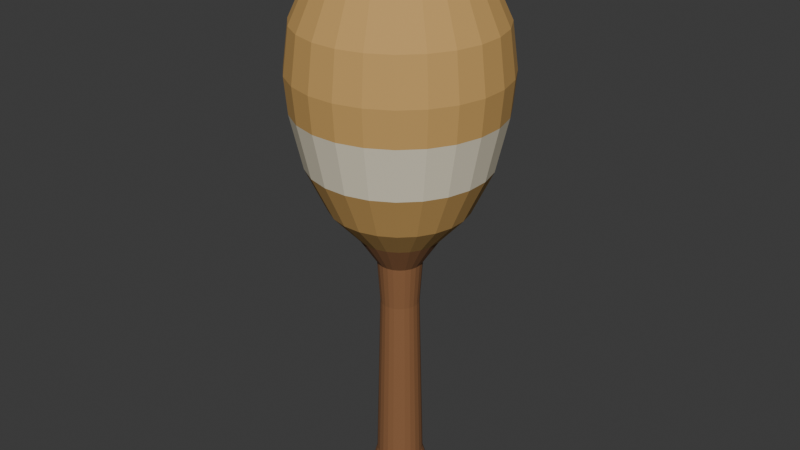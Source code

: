 # Source: source.blend  (saved by Blender 4.3.34; exported with 4.5.12 LTS)
import bpy
from mathutils import Matrix  # noqa: F401  (used for matrix-valued properties, if any)

bpy.ops.wm.read_factory_settings(use_empty=True)
scene = bpy.context.scene
scene.name = 'Scene'

# ---- collections
col_collection = bpy.data.collections.new('Collection'); scene.collection.children.link(col_collection)

# ---- materials (node trees are filled in below, after node groups)
mat_paint_gourdochre = bpy.data.materials.new('Paint_GourdOchre')
mat_paint_gourdochre.diffuse_color = (0.59, 0.35, 0.11, 1.0)
mat_wood_grip = bpy.data.materials.new('Wood_Grip')
mat_wood_grip.diffuse_color = (0.26, 0.115, 0.045, 1.0)
mat_paint_paleband = bpy.data.materials.new('Paint_PaleBand')
mat_paint_paleband.diffuse_color = (0.79, 0.72, 0.55, 1.0)

# ---- material node trees
mat_paint_gourdochre.use_nodes = True; mat_paint_gourdochre.node_tree.nodes.clear()
_N = mat_paint_gourdochre.node_tree.nodes; _L = mat_paint_gourdochre.node_tree.links
n0 = _N.new('ShaderNodeBsdfPrincipled'); n0.name = 'Principled BSDF'; n0.location = (10, 300)
n0.inputs[0].default_value = (0.59, 0.35, 0.11, 1.0)
n0.inputs[2].default_value = 0.83
n1 = _N.new('ShaderNodeOutputMaterial'); n1.name = 'Material Output'; n1.location = (300, 300)
_L.new(n0.outputs[0], n1.inputs[0])
n1.is_active_output = True
mat_wood_grip.use_nodes = True; mat_wood_grip.node_tree.nodes.clear()
_N = mat_wood_grip.node_tree.nodes; _L = mat_wood_grip.node_tree.links
n0 = _N.new('ShaderNodeBsdfPrincipled'); n0.name = 'Principled BSDF'; n0.location = (10, 300)
n0.inputs[0].default_value = (0.26, 0.115, 0.045, 1.0)
n0.inputs[2].default_value = 0.81
n1 = _N.new('ShaderNodeOutputMaterial'); n1.name = 'Material Output'; n1.location = (300, 300)
_L.new(n0.outputs[0], n1.inputs[0])
n1.is_active_output = True
mat_paint_paleband.use_nodes = True; mat_paint_paleband.node_tree.nodes.clear()
_N = mat_paint_paleband.node_tree.nodes; _L = mat_paint_paleband.node_tree.links
n0 = _N.new('ShaderNodeBsdfPrincipled'); n0.name = 'Principled BSDF'; n0.location = (10, 300)
n0.inputs[0].default_value = (0.79, 0.72, 0.55, 1.0)
n0.inputs[2].default_value = 0.85
n1 = _N.new('ShaderNodeOutputMaterial'); n1.name = 'Material Output'; n1.location = (300, 300)
_L.new(n0.outputs[0], n1.inputs[0])
n1.is_active_output = True

# ---- world
world_world = bpy.data.worlds.new('World'); scene.world = world_world
world_world.use_nodes = True; world_world.node_tree.nodes.clear()
_N = world_world.node_tree.nodes; _L = world_world.node_tree.links
n0 = _N.new('ShaderNodeOutputWorld'); n0.name = 'World Output'; n0.location = (300, 300)
n1 = _N.new('ShaderNodeBackground'); n1.name = 'Background'; n1.location = (10, 300)
n1.inputs[0].default_value = (0.05088, 0.05088, 0.05088, 1.0)
_L.new(n1.outputs[0], n0.inputs[0])
n0.is_active_output = True
world_world.color = (0.05088, 0.05088, 0.05088)
world_world.sun_shadow_jitter_overblur = 0.0

# ---- meshes
me_wholegourdheadandwoodengrip = bpy.data.meshes.new('WholeGourdHeadAndWoodenGrip')
me_wholegourdheadandwoodengrip.from_pydata([(0.0, 0.0, 0.0), (0.008923, 0.001175, 0.0), (0.008315, 0.003444, 0.0), (0.00714, 0.005479, 0.0), (0.005479, 0.00714, 0.0), (0.003444, 0.008315, 0.0), (0.001175, 0.008923, 0.0), (-0.001175, 0.008923, 0.0), (-0.003444, 0.008315, 0.0), (-0.005479, 0.00714, 0.0), (-0.00714, 0.005479, 0.0), (-0.008315, 0.003444, 0.0), (-0.008923, 0.001175, 0.0), (-0.008923, -0.001175, 0.0), (-0.008315, -0.003444, 0.0), (-0.00714, -0.005479, 0.0), (-0.005479, -0.00714, 0.0), (-0.003444, -0.008315, 0.0), (-0.001175, -0.008923, 0.0), (0.001175, -0.008923, 0.0), (0.003444, -0.008315, 0.0), (0.005479, -0.00714, 0.0), (0.00714, -0.005479, 0.0), (0.008315, -0.003444, 0.0), (0.008923, -0.001175, 0.0), (0.009914, 0.001305, 0.003), (0.009239, 0.003827, 0.003), (0.007934, 0.006088, 0.003), (0.006088, 0.007934, 0.003), (0.003827, 0.009239, 0.003), (0.001305, 0.009914, 0.003), (-0.001305, 0.009914, 0.003), (-0.003827, 0.009239, 0.003), (-0.006088, 0.007934, 0.003), (-0.007934, 0.006088, 0.003), (-0.009239, 0.003827, 0.003), (-0.009914, 0.001305, 0.003), (-0.009914, -0.001305, 0.003), (-0.009239, -0.003827, 0.003), (-0.007934, -0.006088, 0.003), (-0.006088, -0.007934, 0.003), (-0.003827, -0.009239, 0.003), (-0.001305, -0.009914, 0.003), (0.001305, -0.009914, 0.003), (0.003827, -0.009239, 0.003), (0.006088, -0.007934, 0.003), (0.007934, -0.006088, 0.003), (0.009239, -0.003827, 0.003), (0.009914, -0.001305, 0.003), (0.007932, 0.001044, 0.01), (0.007391, 0.003061, 0.01), (0.006347, 0.00487, 0.01), (0.00487, 0.006347, 0.01), (0.003061, 0.007391, 0.01), (0.001044, 0.007932, 0.01), (-0.001044, 0.007932, 0.01), (-0.003061, 0.007391, 0.01), (-0.00487, 0.006347, 0.01), (-0.006347, 0.00487, 0.01), (-0.007391, 0.003061, 0.01), (-0.007932, 0.001044, 0.01), (-0.007932, -0.001044, 0.01), (-0.007391, -0.003061, 0.01), (-0.006347, -0.00487, 0.01), (-0.00487, -0.006347, 0.01), (-0.003061, -0.007391, 0.01), (-0.001044, -0.007932, 0.01), (0.001044, -0.007932, 0.01), (0.003061, -0.007391, 0.01), (0.00487, -0.006347, 0.01), (0.006347, -0.00487, 0.01), (0.007391, -0.003061, 0.01), (0.007932, -0.001044, 0.01), (0.006444, 0.000848, 0.07), (0.006005, 0.002487, 0.07), (0.005157, 0.003957, 0.07), (0.003957, 0.005157, 0.07), (0.002487, 0.006005, 0.07), (0.000848, 0.006444, 0.07), (-0.000848, 0.006444, 0.07), (-0.002487, 0.006005, 0.07), (-0.003957, 0.005157, 0.07), (-0.005157, 0.003957, 0.07), (-0.006005, 0.002487, 0.07), (-0.006444, 0.000848, 0.07), (-0.006444, -0.000848, 0.07), (-0.006005, -0.002487, 0.07), (-0.005157, -0.003957, 0.07), (-0.003957, -0.005157, 0.07), (-0.002487, -0.006005, 0.07), (-0.000848, -0.006444, 0.07), (0.000848, -0.006444, 0.07), (0.002487, -0.006005, 0.07), (0.003957, -0.005157, 0.07), (0.005157, -0.003957, 0.07), (0.006005, -0.002487, 0.07), (0.006444, -0.000848, 0.07), (0.007436, 0.000979, 0.085), (0.006929, 0.00287, 0.085), (0.00595, 0.004566, 0.085), (0.004566, 0.00595, 0.085), (0.00287, 0.006929, 0.085), (0.000979, 0.007436, 0.085), (-0.000979, 0.007436, 0.085), (-0.00287, 0.006929, 0.085), (-0.004566, 0.00595, 0.085), (-0.00595, 0.004566, 0.085), (-0.006929, 0.00287, 0.085), (-0.007436, 0.000979, 0.085), (-0.007436, -0.000979, 0.085), (-0.006929, -0.00287, 0.085), (-0.00595, -0.004566, 0.085), (-0.004566, -0.00595, 0.085), (-0.00287, -0.006929, 0.085), (-0.000979, -0.007436, 0.085), (0.000979, -0.007436, 0.085), (0.00287, -0.006929, 0.085), (0.004566, -0.00595, 0.085), (0.00595, -0.004566, 0.085), (0.006929, -0.00287, 0.085), (0.007436, -0.000979, 0.085), (0.01388, 0.001827, 0.095), (0.01293, 0.005358, 0.095), (0.01111, 0.008523, 0.095), (0.008523, 0.01111, 0.095), (0.005358, 0.01293, 0.095), (0.001827, 0.01388, 0.095), (-0.001827, 0.01388, 0.095), (-0.005358, 0.01293, 0.095), (-0.008523, 0.01111, 0.095), (-0.01111, 0.008523, 0.095), (-0.01293, 0.005358, 0.095), (-0.01388, 0.001827, 0.095), (-0.01388, -0.001827, 0.095), (-0.01293, -0.005358, 0.095), (-0.01111, -0.008523, 0.095), (-0.008523, -0.01111, 0.095), (-0.005358, -0.01293, 0.095), (-0.001827, -0.01388, 0.095), (0.001827, -0.01388, 0.095), (0.005358, -0.01293, 0.095), (0.008523, -0.01111, 0.095), (0.01111, -0.008523, 0.095), (0.01293, -0.005358, 0.095), (0.01388, -0.001827, 0.095), (0.0228, 0.003002, 0.105), (0.02125, 0.008802, 0.105), (0.01825, 0.014, 0.105), (0.014, 0.01825, 0.105), (0.008802, 0.02125, 0.105), (0.003002, 0.0228, 0.105), (-0.003002, 0.0228, 0.105), (-0.008802, 0.02125, 0.105), (-0.014, 0.01825, 0.105), (-0.01825, 0.014, 0.105), (-0.02125, 0.008802, 0.105), (-0.0228, 0.003002, 0.105), (-0.0228, -0.003002, 0.105), (-0.02125, -0.008802, 0.105), (-0.01825, -0.014, 0.105), (-0.014, -0.01825, 0.105), (-0.008802, -0.02125, 0.105), (-0.003002, -0.0228, 0.105), (0.003002, -0.0228, 0.105), (0.008802, -0.02125, 0.105), (0.014, -0.01825, 0.105), (0.01825, -0.014, 0.105), (0.02125, -0.008802, 0.105), (0.0228, -0.003002, 0.105), (0.02974, 0.003916, 0.12), (0.02772, 0.01148, 0.12), (0.0238, 0.01826, 0.12), (0.01826, 0.0238, 0.12), (0.01148, 0.02772, 0.12), (0.003916, 0.02974, 0.12), (-0.003916, 0.02974, 0.12), (-0.01148, 0.02772, 0.12), (-0.01826, 0.0238, 0.12), (-0.0238, 0.01826, 0.12), (-0.02772, 0.01148, 0.12), (-0.02974, 0.003916, 0.12), (-0.02974, -0.003916, 0.12), (-0.02772, -0.01148, 0.12), (-0.0238, -0.01826, 0.12), (-0.01826, -0.0238, 0.12), (-0.01148, -0.02772, 0.12), (-0.003916, -0.02974, 0.12), (0.003916, -0.02974, 0.12), (0.01148, -0.02772, 0.12), (0.01826, -0.0238, 0.12), (0.0238, -0.01826, 0.12), (0.02772, -0.01148, 0.12), (0.02974, -0.003916, 0.12), (0.03371, 0.004438, 0.138), (0.03141, 0.01301, 0.138), (0.02697, 0.0207, 0.138), (0.0207, 0.02697, 0.138), (0.01301, 0.03141, 0.138), (0.004438, 0.03371, 0.138), (-0.004438, 0.03371, 0.138), (-0.01301, 0.03141, 0.138), (-0.0207, 0.02697, 0.138), (-0.02697, 0.0207, 0.138), (-0.03141, 0.01301, 0.138), (-0.03371, 0.004438, 0.138), (-0.03371, -0.004438, 0.138), (-0.03141, -0.01301, 0.138), (-0.02697, -0.0207, 0.138), (-0.0207, -0.02697, 0.138), (-0.01301, -0.03141, 0.138), (-0.004438, -0.03371, 0.138), (0.004438, -0.03371, 0.138), (0.01301, -0.03141, 0.138), (0.0207, -0.02697, 0.138), (0.02697, -0.0207, 0.138), (0.03141, -0.01301, 0.138), (0.03371, -0.004438, 0.138), (0.0347, 0.004568, 0.15), (0.03234, 0.01339, 0.15), (0.02777, 0.02131, 0.15), (0.02131, 0.02777, 0.15), (0.01339, 0.03234, 0.15), (0.004568, 0.0347, 0.15), (-0.004568, 0.0347, 0.15), (-0.01339, 0.03234, 0.15), (-0.02131, 0.02777, 0.15), (-0.02777, 0.02131, 0.15), (-0.03234, 0.01339, 0.15), (-0.0347, 0.004568, 0.15), (-0.0347, -0.004568, 0.15), (-0.03234, -0.01339, 0.15), (-0.02777, -0.02131, 0.15), (-0.02131, -0.02777, 0.15), (-0.01339, -0.03234, 0.15), (-0.004568, -0.0347, 0.15), (0.004568, -0.0347, 0.15), (0.01339, -0.03234, 0.15), (0.02131, -0.02777, 0.15), (0.02777, -0.02131, 0.15), (0.03234, -0.01339, 0.15), (0.0347, -0.004568, 0.15), (0.03272, 0.004307, 0.165), (0.03049, 0.01263, 0.165), (0.02618, 0.02009, 0.165), (0.02009, 0.02618, 0.165), (0.01263, 0.03049, 0.165), (0.004307, 0.03272, 0.165), (-0.004307, 0.03272, 0.165), (-0.01263, 0.03049, 0.165), (-0.02009, 0.02618, 0.165), (-0.02618, 0.02009, 0.165), (-0.03049, 0.01263, 0.165), (-0.03272, 0.004307, 0.165), (-0.03272, -0.004307, 0.165), (-0.03049, -0.01263, 0.165), (-0.02618, -0.02009, 0.165), (-0.02009, -0.02618, 0.165), (-0.01263, -0.03049, 0.165), (-0.004307, -0.03272, 0.165), (0.004307, -0.03272, 0.165), (0.01263, -0.03049, 0.165), (0.02009, -0.02618, 0.165), (0.02618, -0.02009, 0.165), (0.03049, -0.01263, 0.165), (0.03272, -0.004307, 0.165), (0.02578, 0.003394, 0.18), (0.02402, 0.00995, 0.18), (0.02063, 0.01583, 0.18), (0.01583, 0.02063, 0.18), (0.00995, 0.02402, 0.18), (0.003394, 0.02578, 0.18), (-0.003394, 0.02578, 0.18), (-0.00995, 0.02402, 0.18), (-0.01583, 0.02063, 0.18), (-0.02063, 0.01583, 0.18), (-0.02402, 0.00995, 0.18), (-0.02578, 0.003394, 0.18), (-0.02578, -0.003394, 0.18), (-0.02402, -0.00995, 0.18), (-0.02063, -0.01583, 0.18), (-0.01583, -0.02063, 0.18), (-0.00995, -0.02402, 0.18), (-0.003394, -0.02578, 0.18), (0.003394, -0.02578, 0.18), (0.00995, -0.02402, 0.18), (0.01583, -0.02063, 0.18), (0.02063, -0.01583, 0.18), (0.02402, -0.00995, 0.18), (0.02578, -0.003394, 0.18), (0.01586, 0.002088, 0.19), (0.01478, 0.006123, 0.19), (0.01269, 0.00974, 0.19), (0.00974, 0.01269, 0.19), (0.006123, 0.01478, 0.19), (0.002088, 0.01586, 0.19), (-0.002088, 0.01586, 0.19), (-0.006123, 0.01478, 0.19), (-0.00974, 0.01269, 0.19), (-0.01269, 0.00974, 0.19), (-0.01478, 0.006123, 0.19), (-0.01586, 0.002088, 0.19), (-0.01586, -0.002088, 0.19), (-0.01478, -0.006123, 0.19), (-0.01269, -0.00974, 0.19), (-0.00974, -0.01269, 0.19), (-0.006123, -0.01478, 0.19), (-0.002088, -0.01586, 0.19), (0.002088, -0.01586, 0.19), (0.006123, -0.01478, 0.19), (0.00974, -0.01269, 0.19), (0.01269, -0.00974, 0.19), (0.01478, -0.006123, 0.19), (0.01586, -0.002088, 0.19), (0.0, 0.0, 0.195)], [], [(2, 1, 0), (3, 2, 0), (4, 3, 0), (5, 4, 0), (6, 5, 0), (7, 6, 0), (8, 7, 0), (9, 8, 0), (10, 9, 0), (11, 10, 0), (12, 11, 0), (13, 12, 0), (14, 13, 0), (15, 14, 0), (16, 15, 0), (17, 16, 0), (18, 17, 0), (19, 18, 0), (20, 19, 0), (21, 20, 0), (22, 21, 0), (23, 22, 0), (24, 23, 0), (1, 24, 0), (26, 25, 1), (2, 26, 1), (27, 26, 2), (3, 27, 2), (28, 27, 3), (4, 28, 3), (29, 28, 4), (5, 29, 4), (30, 29, 5), (6, 30, 5), (31, 30, 6), (7, 31, 6), (32, 31, 7), (8, 32, 7), (33, 32, 8), (9, 33, 8), (34, 33, 9), (10, 34, 9), (35, 34, 10), (11, 35, 10), (36, 35, 11), (12, 36, 11), (37, 36, 12), (13, 37, 12), (38, 37, 13), (14, 38, 13), (39, 38, 14), (15, 39, 14), (40, 39, 15), (16, 40, 15), (41, 40, 16), (17, 41, 16), (42, 41, 17), (18, 42, 17), (43, 42, 18), (19, 43, 18), (44, 43, 19), (20, 44, 19), (45, 44, 20), (21, 45, 20), (46, 45, 21), (22, 46, 21), (47, 46, 22), (23, 47, 22), (48, 47, 23), (24, 48, 23), (25, 48, 24), (1, 25, 24), (50, 49, 25), (26, 50, 25), (51, 50, 26), (27, 51, 26), (52, 51, 27), (28, 52, 27), (53, 52, 28), (29, 53, 28), (54, 53, 29), (30, 54, 29), (55, 54, 30), (31, 55, 30), (56, 55, 31), (32, 56, 31), (57, 56, 32), (33, 57, 32), (58, 57, 33), (34, 58, 33), (59, 58, 34), (35, 59, 34), (60, 59, 35), (36, 60, 35), (61, 60, 36), (37, 61, 36), (62, 61, 37), (38, 62, 37), (63, 62, 38), (39, 63, 38), (64, 63, 39), (40, 64, 39), (65, 64, 40), (41, 65, 40), (66, 65, 41), (42, 66, 41), (67, 66, 42), (43, 67, 42), (68, 67, 43), (44, 68, 43), (69, 68, 44), (45, 69, 44), (70, 69, 45), (46, 70, 45), (71, 70, 46), (47, 71, 46), (72, 71, 47), (48, 72, 47), (49, 72, 48), (25, 49, 48), (74, 73, 49), (50, 74, 49), (75, 74, 50), (51, 75, 50), (76, 75, 51), (52, 76, 51), (77, 76, 52), (53, 77, 52), (78, 77, 53), (54, 78, 53), (79, 78, 54), (55, 79, 54), (80, 79, 55), (56, 80, 55), (81, 80, 56), (57, 81, 56), (82, 81, 57), (58, 82, 57), (83, 82, 58), (59, 83, 58), (84, 83, 59), (60, 84, 59), (85, 84, 60), (61, 85, 60), (86, 85, 61), (62, 86, 61), (87, 86, 62), (63, 87, 62), (88, 87, 63), (64, 88, 63), (89, 88, 64), (65, 89, 64), (90, 89, 65), (66, 90, 65), (91, 90, 66), (67, 91, 66), (92, 91, 67), (68, 92, 67), (93, 92, 68), (69, 93, 68), (94, 93, 69), (70, 94, 69), (95, 94, 70), (71, 95, 70), (96, 95, 71), (72, 96, 71), (73, 96, 72), (49, 73, 72), (98, 97, 73), (74, 98, 73), (99, 98, 74), (75, 99, 74), (100, 99, 75), (76, 100, 75), (101, 100, 76), (77, 101, 76), (102, 101, 77), (78, 102, 77), (103, 102, 78), (79, 103, 78), (104, 103, 79), (80, 104, 79), (105, 104, 80), (81, 105, 80), (106, 105, 81), (82, 106, 81), (107, 106, 82), (83, 107, 82), (108, 107, 83), (84, 108, 83), (109, 108, 84), (85, 109, 84), (110, 109, 85), (86, 110, 85), (111, 110, 86), (87, 111, 86), (112, 111, 87), (88, 112, 87), (113, 112, 88), (89, 113, 88), (114, 113, 89), (90, 114, 89), (115, 114, 90), (91, 115, 90), (116, 115, 91), (92, 116, 91), (117, 116, 92), (93, 117, 92), (118, 117, 93), (94, 118, 93), (119, 118, 94), (95, 119, 94), (120, 119, 95), (96, 120, 95), (97, 120, 96), (73, 97, 96), (122, 121, 97), (98, 122, 97), (123, 122, 98), (99, 123, 98), (124, 123, 99), (100, 124, 99), (125, 124, 100), (101, 125, 100), (126, 125, 101), (102, 126, 101), (127, 126, 102), (103, 127, 102), (128, 127, 103), (104, 128, 103), (129, 128, 104), (105, 129, 104), (130, 129, 105), (106, 130, 105), (131, 130, 106), (107, 131, 106), (132, 131, 107), (108, 132, 107), (133, 132, 108), (109, 133, 108), (134, 133, 109), (110, 134, 109), (135, 134, 110), (111, 135, 110), (136, 135, 111), (112, 136, 111), (137, 136, 112), (113, 137, 112), (138, 137, 113), (114, 138, 113), (139, 138, 114), (115, 139, 114), (140, 139, 115), (116, 140, 115), (141, 140, 116), (117, 141, 116), (142, 141, 117), (118, 142, 117), (143, 142, 118), (119, 143, 118), (144, 143, 119), (120, 144, 119), (121, 144, 120), (97, 121, 120), (146, 145, 121), (122, 146, 121), (147, 146, 122), (123, 147, 122), (148, 147, 123), (124, 148, 123), (149, 148, 124), (125, 149, 124), (150, 149, 125), (126, 150, 125), (151, 150, 126), (127, 151, 126), (152, 151, 127), (128, 152, 127), (153, 152, 128), (129, 153, 128), (154, 153, 129), (130, 154, 129), (155, 154, 130), (131, 155, 130), (156, 155, 131), (132, 156, 131), (157, 156, 132), (133, 157, 132), (158, 157, 133), (134, 158, 133), (159, 158, 134), (135, 159, 134), (160, 159, 135), (136, 160, 135), (161, 160, 136), (137, 161, 136), (162, 161, 137), (138, 162, 137), (163, 162, 138), (139, 163, 138), (164, 163, 139), (140, 164, 139), (165, 164, 140), (141, 165, 140), (166, 165, 141), (142, 166, 141), (167, 166, 142), (143, 167, 142), (168, 167, 143), (144, 168, 143), (145, 168, 144), (121, 145, 144), (170, 169, 145), (146, 170, 145), (171, 170, 146), (147, 171, 146), (172, 171, 147), (148, 172, 147), (173, 172, 148), (149, 173, 148), (174, 173, 149), (150, 174, 149), (175, 174, 150), (151, 175, 150), (176, 175, 151), (152, 176, 151), (177, 176, 152), (153, 177, 152), (178, 177, 153), (154, 178, 153), (179, 178, 154), (155, 179, 154), (180, 179, 155), (156, 180, 155), (181, 180, 156), (157, 181, 156), (182, 181, 157), (158, 182, 157), (183, 182, 158), (159, 183, 158), (184, 183, 159), (160, 184, 159), (185, 184, 160), (161, 185, 160), (186, 185, 161), (162, 186, 161), (187, 186, 162), (163, 187, 162), (188, 187, 163), (164, 188, 163), (189, 188, 164), (165, 189, 164), (190, 189, 165), (166, 190, 165), (191, 190, 166), (167, 191, 166), (192, 191, 167), (168, 192, 167), (169, 192, 168), (145, 169, 168), (194, 193, 169), (170, 194, 169), (195, 194, 170), (171, 195, 170), (196, 195, 171), (172, 196, 171), (197, 196, 172), (173, 197, 172), (198, 197, 173), (174, 198, 173), (199, 198, 174), (175, 199, 174), (200, 199, 175), (176, 200, 175), (201, 200, 176), (177, 201, 176), (202, 201, 177), (178, 202, 177), (203, 202, 178), (179, 203, 178), (204, 203, 179), (180, 204, 179), (205, 204, 180), (181, 205, 180), (206, 205, 181), (182, 206, 181), (207, 206, 182), (183, 207, 182), (208, 207, 183), (184, 208, 183), (209, 208, 184), (185, 209, 184), (210, 209, 185), (186, 210, 185), (211, 210, 186), (187, 211, 186), (212, 211, 187), (188, 212, 187), (213, 212, 188), (189, 213, 188), (214, 213, 189), (190, 214, 189), (215, 214, 190), (191, 215, 190), (216, 215, 191), (192, 216, 191), (193, 216, 192), (169, 193, 192), (218, 217, 193), (194, 218, 193), (219, 218, 194), (195, 219, 194), (220, 219, 195), (196, 220, 195), (221, 220, 196), (197, 221, 196), (222, 221, 197), (198, 222, 197), (223, 222, 198), (199, 223, 198), (224, 223, 199), (200, 224, 199), (225, 224, 200), (201, 225, 200), (226, 225, 201), (202, 226, 201), (227, 226, 202), (203, 227, 202), (228, 227, 203), (204, 228, 203), (229, 228, 204), (205, 229, 204), (230, 229, 205), (206, 230, 205), (231, 230, 206), (207, 231, 206), (232, 231, 207), (208, 232, 207), (233, 232, 208), (209, 233, 208), (234, 233, 209), (210, 234, 209), (235, 234, 210), (211, 235, 210), (236, 235, 211), (212, 236, 211), (237, 236, 212), (213, 237, 212), (238, 237, 213), (214, 238, 213), (239, 238, 214), (215, 239, 214), (240, 239, 215), (216, 240, 215), (217, 240, 216), (193, 217, 216), (242, 241, 217), (218, 242, 217), (243, 242, 218), (219, 243, 218), (244, 243, 219), (220, 244, 219), (245, 244, 220), (221, 245, 220), (246, 245, 221), (222, 246, 221), (247, 246, 222), (223, 247, 222), (248, 247, 223), (224, 248, 223), (249, 248, 224), (225, 249, 224), (250, 249, 225), (226, 250, 225), (251, 250, 226), (227, 251, 226), (252, 251, 227), (228, 252, 227), (253, 252, 228), (229, 253, 228), (254, 253, 229), (230, 254, 229), (255, 254, 230), (231, 255, 230), (256, 255, 231), (232, 256, 231), (257, 256, 232), (233, 257, 232), (258, 257, 233), (234, 258, 233), (259, 258, 234), (235, 259, 234), (260, 259, 235), (236, 260, 235), (261, 260, 236), (237, 261, 236), (262, 261, 237), (238, 262, 237), (263, 262, 238), (239, 263, 238), (264, 263, 239), (240, 264, 239), (241, 264, 240), (217, 241, 240), (266, 265, 241), (242, 266, 241), (267, 266, 242), (243, 267, 242), (268, 267, 243), (244, 268, 243), (269, 268, 244), (245, 269, 244), (270, 269, 245), (246, 270, 245), (271, 270, 246), (247, 271, 246), (272, 271, 247), (248, 272, 247), (273, 272, 248), (249, 273, 248), (274, 273, 249), (250, 274, 249), (275, 274, 250), (251, 275, 250), (276, 275, 251), (252, 276, 251), (277, 276, 252), (253, 277, 252), (278, 277, 253), (254, 278, 253), (279, 278, 254), (255, 279, 254), (280, 279, 255), (256, 280, 255), (281, 280, 256), (257, 281, 256), (282, 281, 257), (258, 282, 257), (283, 282, 258), (259, 283, 258), (284, 283, 259), (260, 284, 259), (285, 284, 260), (261, 285, 260), (286, 285, 261), (262, 286, 261), (287, 286, 262), (263, 287, 262), (288, 287, 263), (264, 288, 263), (265, 288, 264), (241, 265, 264), (290, 289, 265), (266, 290, 265), (291, 290, 266), (267, 291, 266), (292, 291, 267), (268, 292, 267), (293, 292, 268), (269, 293, 268), (294, 293, 269), (270, 294, 269), (295, 294, 270), (271, 295, 270), (296, 295, 271), (272, 296, 271), (297, 296, 272), (273, 297, 272), (298, 297, 273), (274, 298, 273), (299, 298, 274), (275, 299, 274), (300, 299, 275), (276, 300, 275), (301, 300, 276), (277, 301, 276), (302, 301, 277), (278, 302, 277), (303, 302, 278), (279, 303, 278), (304, 303, 279), (280, 304, 279), (305, 304, 280), (281, 305, 280), (306, 305, 281), (282, 306, 281), (307, 306, 282), (283, 307, 282), (308, 307, 283), (284, 308, 283), (309, 308, 284), (285, 309, 284), (310, 309, 285), (286, 310, 285), (311, 310, 286), (287, 311, 286), (312, 311, 287), (288, 312, 287), (289, 312, 288), (265, 289, 288), (290, 313, 289), (291, 313, 290), (292, 313, 291), (293, 313, 292), (294, 313, 293), (295, 313, 294), (296, 313, 295), (297, 313, 296), (298, 313, 297), (299, 313, 298), (300, 313, 299), (301, 313, 300), (302, 313, 301), (303, 313, 302), (304, 313, 303), (305, 313, 304), (306, 313, 305), (307, 313, 306), (308, 313, 307), (309, 313, 308), (310, 313, 309), (311, 313, 310), (312, 313, 311), (289, 313, 312)])
me_wholegourdheadandwoodengrip.polygons.foreach_set('material_index', [1, 1, 1, 1, 1, 1, 1, 1, 1, 1, 1, 1, 1, 1, 1, 1, 1, 1, 1, 1, 1, 1, 1, 1, 1, 1, 1, 1, 1, 1, 1, 1, 1, 1, 1, 1, 1, 1, 1, 1, 1, 1, 1, 1, 1, 1, 1, 1, 1, 1, 1, 1, 1, 1, 1, 1, 1, 1, 1, 1, 1, 1, 1, 1, 1, 1, 1, 1, 1, 1, 1, 1, 1, 1, 1, 1, 1, 1, 1, 1, 1, 1, 1, 1, 1, 1, 1, 1, 1, 1, 1, 1, 1, 1, 1, 1, 1, 1, 1, 1, 1, 1, 1, 1, 1, 1, 1, 1, 1, 1, 1, 1, 1, 1, 1, 1, 1, 1, 1, 1, 1, 1, 1, 1, 1, 1, 1, 1, 1, 1, 1, 1, 1, 1, 1, 1, 1, 1, 1, 1, 1, 1, 1, 1, 1, 1, 1, 1, 1, 1, 1, 1, 1, 1, 1, 1, 1, 1, 1, 1, 1, 1, 1, 1, 1, 1, 1, 1, 1, 1, 1, 1, 1, 1, 1, 1, 1, 1, 1, 1, 1, 1, 1, 1, 1, 1, 1, 1, 1, 1, 1, 1, 1, 1, 1, 1, 1, 1, 1, 1, 1, 1, 1, 1, 1, 1, 1, 1, 1, 1, 1, 1, 1, 1, 1, 1, 1, 1, 1, 1, 1, 1, 1, 1, 1, 1, 1, 1, 1, 1, 1, 1, 1, 1, 1, 1, 1, 1, 1, 1, 1, 1, 1, 1, 1, 1, 1, 1, 1, 1, 1, 1, 1, 1, 1, 1, 1, 1, 1, 1, 1, 1, 1, 1, 0, 0, 0, 0, 0, 0, 0, 0, 0, 0, 0, 0, 0, 0, 0, 0, 0, 0, 0, 0, 0, 0, 0, 0, 0, 0, 0, 0, 0, 0, 0, 0, 0, 0, 0, 0, 0, 0, 0, 0, 0, 0, 0, 0, 0, 0, 0, 0, 0, 0, 0, 0, 0, 0, 0, 0, 0, 0, 0, 0, 0, 0, 0, 0, 0, 0, 0, 0, 0, 0, 0, 0, 0, 0, 0, 0, 0, 0, 0, 0, 0, 0, 0, 0, 0, 0, 0, 0, 0, 0, 0, 0, 0, 0, 0, 0, 2, 2, 2, 2, 2, 2, 2, 2, 2, 2, 2, 2, 2, 2, 2, 2, 2, 2, 2, 2, 2, 2, 2, 2, 2, 2, 2, 2, 2, 2, 2, 2, 2, 2, 2, 2, 2, 2, 2, 2, 2, 2, 2, 2, 2, 2, 2, 2, 0, 0, 0, 0, 0, 0, 0, 0, 0, 0, 0, 0, 0, 0, 0, 0, 0, 0, 0, 0, 0, 0, 0, 0, 0, 0, 0, 0, 0, 0, 0, 0, 0, 0, 0, 0, 0, 0, 0, 0, 0, 0, 0, 0, 0, 0, 0, 0, 0, 0, 0, 0, 0, 0, 0, 0, 0, 0, 0, 0, 0, 0, 0, 0, 0, 0, 0, 0, 0, 0, 0, 0, 0, 0, 0, 0, 0, 0, 0, 0, 0, 0, 0, 0, 0, 0, 0, 0, 0, 0, 0, 0, 0, 0, 0, 0, 0, 0, 0, 0, 0, 0, 0, 0, 0, 0, 0, 0, 0, 0, 0, 0, 0, 0, 0, 0, 0, 0, 0, 0, 0, 0, 0, 0, 0, 0, 0, 0, 0, 0, 0, 0, 0, 0, 0, 0, 0, 0, 0, 0, 0, 0, 0, 0, 0, 0, 0, 0, 0, 0, 0, 0, 0, 0, 0, 0, 0, 0, 0, 0, 0, 0, 0, 0, 0, 0, 0, 0, 0, 0, 0, 0, 0, 0, 0, 0, 0, 0, 0, 0, 0, 0, 0, 0, 0, 0, 0, 0, 0, 0, 0, 0, 0, 0, 0, 0, 0, 0, 0, 0, 0, 0, 0, 0, 0, 0, 0, 0, 0, 0, 0, 0, 0, 0, 0, 0])
me_wholegourdheadandwoodengrip.materials.append(mat_paint_gourdochre)
me_wholegourdheadandwoodengrip.materials.append(mat_wood_grip)
me_wholegourdheadandwoodengrip.materials.append(mat_paint_paleband)
me_wholegourdheadandwoodengrip.update()

# ---- objects
ob_onegourdheadedhandledmaraca = bpy.data.objects.new('OneGourdHeadedHandledMaraca', None)
ob_wholegourdheadandwoodengrip = bpy.data.objects.new('WholeGourdHeadAndWoodenGrip', me_wholegourdheadandwoodengrip)

# ---- transforms, parenting, visibility, modifiers, constraints
ob_onegourdheadedhandledmaraca.location = (0.0, 0.0, 0.0)
ob_wholegourdheadandwoodengrip.parent = ob_onegourdheadedhandledmaraca
ob_wholegourdheadandwoodengrip.location = (0.0, 0.0, 0.0)

# ---- collection membership
scene.collection.objects.link(ob_onegourdheadedhandledmaraca)
scene.collection.objects.link(ob_wholegourdheadandwoodengrip)

# ---- scene / render settings (as saved in the file)
scene.frame_start = 1; scene.frame_end = 250; scene.frame_set(1)
scene.render.engine = 'CYCLES'
scene.render.use_compositing = False
scene.cycles.use_denoising = False
scene.cycles.samples = 128
scene.cycles.use_adaptive_sampling = False
scene.cycles.seed = 17
bpy.context.view_layer.update()

# ---- added for rendering (the .blend has no active camera and no usable light): camera, sun
cam_auto = bpy.data.cameras.new('AutoCamera')
cam_auto.lens = 50.0
cam_auto.sensor_width = 36.0
cam_auto.clip_end = 1000.0
ob_auto_camera = bpy.data.objects.new('AutoCamera', cam_auto)
scene.collection.objects.link(ob_auto_camera)
ob_auto_camera.location = (0.201984, -0.24238, 0.259087)
ob_auto_camera.rotation_euler = (1.09748, -7.21219e-08, 0.694738)
scene.camera = ob_auto_camera
light_auto_sun = bpy.data.lights.new('AutoSun', 'SUN')
light_auto_sun.energy = 3.0
light_auto_sun.angle = 0.0523599
ob_auto_sun = bpy.data.objects.new('AutoSun', light_auto_sun)
scene.collection.objects.link(ob_auto_sun)
ob_auto_sun.rotation_euler = (0.872665, 0.174533, 0.523599)
bpy.context.view_layer.update()
